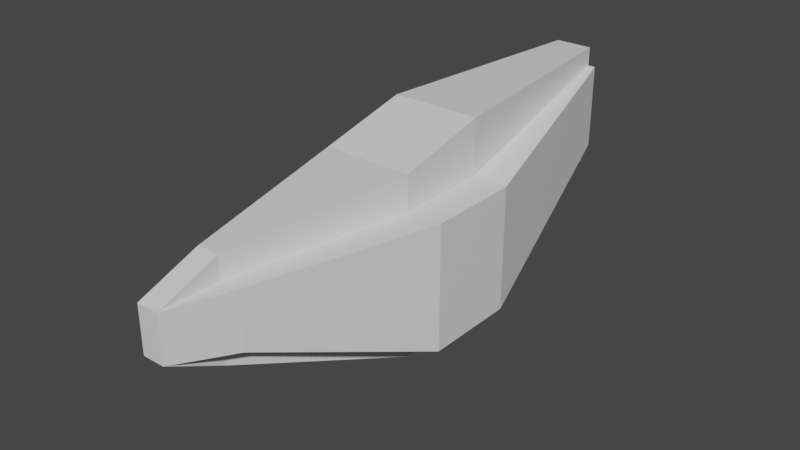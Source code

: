 # Source: aries.blend  (saved by Blender 2.81.16; exported with 4.5.12 LTS)
import bpy
from mathutils import Matrix  # noqa: F401  (used for matrix-valued properties, if any)

bpy.ops.wm.read_factory_settings(use_empty=True)
scene = bpy.context.scene
scene.name = 'Scene'

# ---- collections
col_head = bpy.data.collections.new('Head'); scene.collection.children.link(col_head)

# ---- materials (node trees are filled in below, after node groups)
mat_material = bpy.data.materials.new('Material')
mat_material.alpha_threshold = 0.0
mat_material.use_transparent_shadow = False
mat_material.line_color = (0.0, 0.0, 0.0, 1.0)

# ---- material node trees
mat_material.use_nodes = True; mat_material.node_tree.nodes.clear()
_N = mat_material.node_tree.nodes; _L = mat_material.node_tree.links
n0 = _N.new('ShaderNodeOutputMaterial'); n0.name = 'Material Output'; n0.location = (300, 300)
n1 = _N.new('ShaderNodeBsdfPrincipled'); n1.name = 'Principled BSDF'; n1.location = (10, 300)
n1.distribution = 'GGX'
n1.subsurface_method = 'BURLEY'
n1.inputs[2].default_value = 0.4
n1.inputs[3].default_value = 1.45
n1.inputs[27].default_value = (0.0, 0.0, 0.0, 1.0)
n1.inputs[28].default_value = 1.0
_L.new(n1.outputs[0], n0.inputs[0])
n0.is_active_output = True

# ---- world
world_world = bpy.data.worlds.new('World'); scene.world = world_world
world_world.use_nodes = True; world_world.node_tree.nodes.clear()
_N = world_world.node_tree.nodes; _L = world_world.node_tree.links
n0 = _N.new('ShaderNodeOutputWorld'); n0.name = 'World Output'; n0.location = (300, 300)
n1 = _N.new('ShaderNodeBackground'); n1.name = 'Background'; n1.location = (10, 300)
n1.inputs[0].default_value = (0.05088, 0.05088, 0.05088, 1.0)
_L.new(n1.outputs[0], n0.inputs[0])
n0.is_active_output = True
world_world.color = (0.05088, 0.05088, 0.05088)
world_world.use_sun_shadow = False
world_world.sun_shadow_jitter_overblur = 0.0

# ---- meshes
me_cube = bpy.data.meshes.new('Cube')
me_cube.from_pydata([(-0.2456, -1.775, 0.5629), (-0.2456, -1.775, 1.0), (-0.6327, 0.3667, 1.0), (-0.6327, 0.3667, 0.01588), (-0.6327, -0.3667, 1.0), (-0.6327, -0.3667, 0.01588), (0.0, -0.3667, 0.01588), (0.0, 2.203, 0.6041), (-0.2118, 2.203, 0.6041), (-0.2118, 2.203, 1.288), (0.0, 2.203, 1.288), (-0.3554, 0.3667, 0.01588), (-0.08727, -1.775, 0.5629), (-0.3554, -0.3667, 1.0), (-0.08727, -1.775, 1.0), (-0.3554, -0.3667, 0.01588), (-0.3554, 0.3667, 1.0), (-0.1511, 2.203, 0.6041), (-0.1511, 2.203, 1.288), (0.0, -1.775, 1.176), (0.0, -0.3667, 1.271), (-0.3554, 0.3667, 1.442), (0.0, 0.3667, 1.442), (-0.1511, 2.203, 1.442), (0.0, 2.203, 1.442), (-0.3554, -0.3667, 1.271), (-0.08727, -1.775, 1.176), (-0.08727, -1.775, 0.5629), (0.0, -0.3667, 0.01588), (-0.3554, -0.3667, 0.01588), (-0.3554, -0.3667, 0.01588), (0.0, -0.3667, 0.01588), (0.0, 2.203, 0.6041), (-0.3554, 0.3667, 0.01588), (-0.1511, 2.203, 0.6041), (-0.08727, -1.775, 0.5629), (0.0, -0.3667, 0.01588), (-0.3554, -0.3667, 0.01588), (-0.3554, -0.3699, -0.1447), (0.0, -0.3699, -0.1447), (0.0, 0.3635, -0.1447), (0.0, 2.2, 0.4436), (-0.3554, 0.3635, -0.1447), (-0.1511, 2.2, 0.4436), (-0.08727, -1.778, 0.4023), (0.0, -1.778, 0.4023), (0.0, -0.3699, -0.1447), (-0.3554, -0.3699, -0.1447), (-0.08727, -2.247, 0.6394), (0.0, -2.247, 0.6394), (0.0, -2.247, 1.0), (-0.08727, -2.247, 1.0), (0.0, -1.775, 1.176)], [(52, 19)], [(16, 2, 4, 13), (4, 5, 0, 1), (5, 4, 2, 3), (12, 15, 29, 27), (13, 14, 26, 25), (49, 48, 44, 45), (12, 14, 1, 0), (13, 4, 1, 14), (17, 18, 10, 7), (11, 3, 8, 17), (3, 2, 9, 8), (6, 15, 30, 31), (8, 9, 18, 17), (3, 11, 15, 5), (2, 16, 18, 9), (5, 15, 12, 0), (10, 18, 23, 24), (21, 22, 24, 23), (20, 25, 26, 19), (22, 21, 25, 20), (16, 13, 25, 21), (18, 16, 21, 23), (27, 29, 37, 35), (26, 51, 50, 52), (15, 6, 28, 29), (37, 36, 46, 47), (33, 34, 43, 42), (34, 32, 41, 43), (15, 11, 33, 30), (17, 7, 32, 34), (29, 28, 36, 37), (11, 17, 34, 33), (42, 40, 39, 38), (40, 42, 43, 41), (47, 46, 45, 44), (30, 33, 42, 38), (35, 37, 47, 44), (31, 30, 38, 39), (49, 50, 51, 48), (35, 44, 48), (1, 0, 48, 51), (48, 0, 35), (51, 14, 1), (51, 26, 14)])
_uv = me_cube.uv_layers.new(name='UVMap')
_uv.uv.foreach_set('vector', [0.7944, 0.5, 0.875, 0.5, 0.875, 0.75, 0.7944, 0.75, 0.625, 0.0, 0.375, 0.0, 0.375, 0.0, 0.625, 0.0, 0.375, 0.0, 0.625, 0.0, 0.625, 0.25, 0.375, 0.25, 0.2056, 0.75, 0.2056, 0.75, 0.2056, 0.75, 0.2056, 0.75, 0.7944, 0.75, 0.7944, 0.75, 0.7944, 0.75, 0.7944, 0.75, 0.375, 0.875, 0.375, 0.9194, 0.2056, 0.75, 0.25, 0.75, 0.375, 0.9194, 0.625, 0.9194, 0.625, 1.0, 0.375, 1.0, 0.7944, 0.75, 0.875, 0.75, 0.875, 0.75, 0.7944, 0.75, 0.375, 0.3306, 0.625, 0.3306, 0.625, 0.375, 0.375, 0.375, 0.2056, 0.5, 0.125, 0.5, 0.125, 0.5, 0.2056, 0.5, 0.375, 0.25, 0.625, 0.25, 0.625, 0.25, 0.375, 0.25, 0.25, 0.75, 0.2056, 0.75, 0.2056, 0.75, 0.25, 0.75, 0.375, 0.25, 0.625, 0.25, 0.625, 0.3306, 0.375, 0.3306, 0.125, 0.5, 0.2056, 0.5, 0.2056, 0.75, 0.125, 0.75, 0.875, 0.5, 0.7944, 0.5, 0.7944, 0.5, 0.875, 0.5, 0.125, 0.75, 0.2056, 0.75, 0.2056, 0.75, 0.125, 0.75, 0.625, 0.375, 0.625, 0.3306, 0.625, 0.3306, 0.625, 0.375, 0.7944, 0.5, 0.75, 0.5, 0.75, 0.5, 0.7944, 0.5, 0.75, 0.75, 0.7944, 0.75, 0.7944, 0.75, 0.75, 0.75, 0.75, 0.5, 0.7944, 0.5, 0.7944, 0.75, 0.75, 0.75, 0.7944, 0.5, 0.7944, 0.75, 0.7944, 0.75, 0.7944, 0.5, 0.7944, 0.5, 0.7944, 0.5, 0.7944, 0.5, 0.7944, 0.5, 0.2056, 0.75, 0.2056, 0.75, 0.2056, 0.75, 0.2056, 0.75, 0.0, 0.0, 0.625, 0.9194, 0.625, 0.875, 0.0, 0.0, 0.2056, 0.75, 0.25, 0.75, 0.25, 0.75, 0.2056, 0.75, 0.2056, 0.75, 0.25, 0.75, 0.25, 0.75, 0.2056, 0.75, 0.2056, 0.5, 0.2056, 0.5, 0.2056, 0.5, 0.2056, 0.5, 0.375, 0.3306, 0.375, 0.375, 0.375, 0.375, 0.375, 0.3306, 0.2056, 0.75, 0.2056, 0.5, 0.2056, 0.5, 0.2056, 0.75, 0.375, 0.3306, 0.375, 0.375, 0.375, 0.375, 0.375, 0.3306, 0.2056, 0.75, 0.25, 0.75, 0.25, 0.75, 0.2056, 0.75, 0.2056, 0.5, 0.2056, 0.5, 0.2056, 0.5, 0.2056, 0.5, 0.2056, 0.5, 0.25, 0.5, 0.25, 0.75, 0.2056, 0.75, 0.25, 0.5, 0.2056, 0.5, 0.2056, 0.5, 0.25, 0.5, 0.2056, 0.75, 0.25, 0.75, 0.25, 0.75, 0.2056, 0.75, 0.2056, 0.75, 0.2056, 0.5, 0.2056, 0.5, 0.2056, 0.75, 0.2056, 0.75, 0.2056, 0.75, 0.2056, 0.75, 0.2056, 0.75, 0.25, 0.75, 0.2056, 0.75, 0.2056, 0.75, 0.25, 0.75, 0.375, 0.875, 0.625, 0.875, 0.625, 0.9194, 0.375, 0.9194, 0.2056, 0.75, 0.2056, 0.75, 0.375, 0.9194, 0.625, 0.0, 0.375, 0.0, 0.375, 0.9194, 0.625, 0.9194, 0.375, 0.9194, 0.375, 0.0, 0.2056, 0.75, 0.625, 0.9194, 0.625, 0.9194, 0.625, 1.0, 0.625, 0.9194, 0.7944, 0.75, 0.625, 0.9194])
me_cube.materials.append(mat_material)
me_cube.use_remesh_preserve_volume = False
me_cube.use_remesh_preserve_attributes = False
me_cube.use_mirror_vertex_groups = False
me_cube.update()

# ---- objects
ob_mainhead = bpy.data.objects.new('MainHead', me_cube)

# ---- transforms, parenting, visibility, modifiers, constraints
ob_mainhead.location = (0.0, 0.0, 0.0)
ob_mainhead.lock_rotations_4d = False
ob_mainhead.empty_display_type = 'ARROWS'
ob_mainhead.lineart.crease_threshold = 0.0
_m = ob_mainhead.modifiers.new('Mirror', 'MIRROR')
_m.use_clip = True

# ---- collection membership
col_head.objects.link(ob_mainhead)

# ---- scene / render settings (as saved in the file)
scene.frame_start = 1; scene.frame_end = 250; scene.frame_set(1)
scene.render.engine = 'BLENDER_EEVEE_NEXT'
scene.cycles.use_denoising = False
scene.cycles.samples = 128
scene.cycles.sampling_pattern = 'TABULATED_SOBOL'
scene.cycles.use_adaptive_sampling = False
scene.cycles.use_light_tree = False
scene.view_settings.view_transform = 'Filmic'
bpy.context.view_layer.update()

# ---- added for rendering (the .blend has no active camera and no usable light): camera, sun
cam_auto = bpy.data.cameras.new('AutoCamera')
cam_auto.lens = 50.0
cam_auto.sensor_width = 36.0
cam_auto.clip_end = 1000.0
ob_auto_camera = bpy.data.objects.new('AutoCamera', cam_auto)
scene.collection.objects.link(ob_auto_camera)
ob_auto_camera.location = (4.52533, -5.45226, 4.26899)
ob_auto_camera.rotation_euler = (1.09748, -7.21219e-08, 0.694738)
scene.camera = ob_auto_camera
light_auto_sun = bpy.data.lights.new('AutoSun', 'SUN')
light_auto_sun.energy = 3.0
light_auto_sun.angle = 0.0523599
ob_auto_sun = bpy.data.objects.new('AutoSun', light_auto_sun)
scene.collection.objects.link(ob_auto_sun)
ob_auto_sun.rotation_euler = (0.872665, 0.174533, 0.523599)
bpy.context.view_layer.update()
